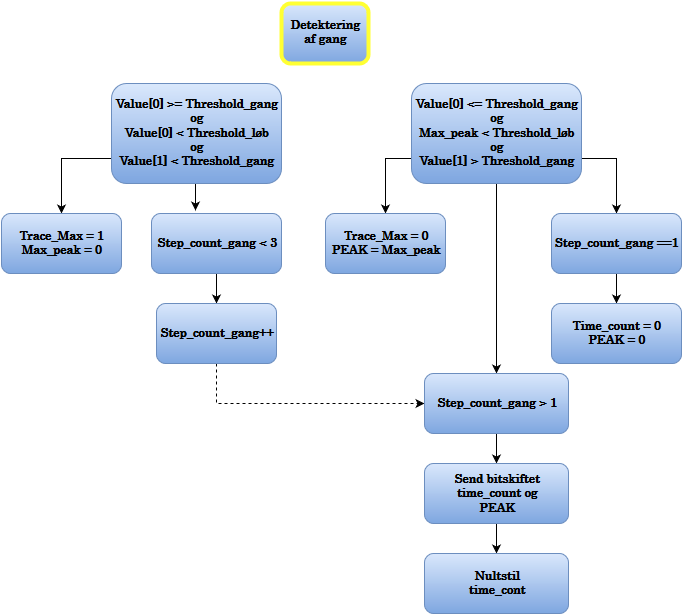

The diagram above was exported from draw.io. Its source (the exported page's mxGraphModel, read from the mxfile embedded in the PNG):
<mxGraphModel dx="1050" dy="555" grid="1" gridSize="10" guides="1" tooltips="1" connect="1" arrows="1" fold="1" page="1" pageScale="1" pageWidth="826" pageHeight="1169" background="#ffffff" math="0" shadow="0">
  <root>
    <mxCell id="0" />
    <mxCell id="1" parent="0" />
    <mxCell id="6146679e84868667-1" value="&lt;b&gt;Detektering &lt;br&gt;af gang&lt;br&gt;&lt;/b&gt;" style="rounded=1;whiteSpace=wrap;html=1;shadow=0;glass=0;comic=0;strokeColor=#FFFF33;strokeWidth=4;fillColor=#DAE8FC;gradientColor=#7EA6E0;fontFamily=century;fontSize=12;" vertex="1" parent="1">
      <mxGeometry x="360" y="40" width="87" height="60" as="geometry" />
    </mxCell>
    <mxCell id="6146679e84868667-6" style="edgeStyle=orthogonalEdgeStyle;rounded=0;html=1;exitX=0;exitY=0.75;endArrow=classic;endFill=1;jettySize=auto;orthogonalLoop=1;fontFamily=century;fontSize=12;" edge="1" parent="1" source="6146679e84868667-3" target="6146679e84868667-5">
      <mxGeometry relative="1" as="geometry" />
    </mxCell>
    <mxCell id="6146679e84868667-9" style="edgeStyle=orthogonalEdgeStyle;rounded=0;html=1;exitX=0.5;exitY=1;entryX=0.338;entryY=-0.05;entryPerimeter=0;endArrow=classic;endFill=1;jettySize=auto;orthogonalLoop=1;fontFamily=century;fontSize=12;" edge="1" parent="1" source="6146679e84868667-3" target="6146679e84868667-7">
      <mxGeometry relative="1" as="geometry" />
    </mxCell>
    <mxCell id="6146679e84868667-3" value="Value[0] &amp;gt;= Threshold_gang&lt;br&gt;og&lt;br&gt;Value[0] &amp;lt; Threshold_løb&lt;br&gt;og&lt;br&gt;Value[1] &amp;lt; Threshold_gang&lt;br&gt;" style="rounded=1;whiteSpace=wrap;html=1;shadow=0;glass=0;comic=0;strokeWidth=1;fontFamily=century;fontSize=12;plain-blue;fontStyle=1" vertex="1" parent="1">
      <mxGeometry x="190" y="120" width="170" height="100" as="geometry" />
    </mxCell>
    <mxCell id="6146679e84868667-5" value="&lt;b&gt;Trace_Max = 1&lt;br&gt;Max_peak = 0&lt;br&gt;&lt;/b&gt;" style="rounded=1;whiteSpace=wrap;html=1;shadow=0;glass=0;comic=0;strokeWidth=1;fontFamily=century;fontSize=12;plain-blue" vertex="1" parent="1">
      <mxGeometry x="80" y="250" width="120" height="60" as="geometry" />
    </mxCell>
    <mxCell id="6146679e84868667-11" style="edgeStyle=orthogonalEdgeStyle;rounded=0;html=1;exitX=0.5;exitY=1;entryX=0.5;entryY=0;endArrow=classic;endFill=1;jettySize=auto;orthogonalLoop=1;fontFamily=century;fontSize=12;" edge="1" parent="1" source="6146679e84868667-7" target="6146679e84868667-10">
      <mxGeometry relative="1" as="geometry" />
    </mxCell>
    <mxCell id="6146679e84868667-7" value="Step_count_gang &amp;lt; 3&lt;br&gt;" style="rounded=1;whiteSpace=wrap;html=1;shadow=0;glass=0;comic=0;strokeWidth=1;fontFamily=century;fontSize=12;fontStyle=1;plain-blue" vertex="1" parent="1">
      <mxGeometry x="230" y="250" width="130" height="60" as="geometry" />
    </mxCell>
    <mxCell id="6146679e84868667-29" style="edgeStyle=orthogonalEdgeStyle;rounded=0;html=0;exitX=0.5;exitY=1;entryX=0;entryY=0.5;endArrow=classic;endFill=1;jettySize=auto;orthogonalLoop=1;fontFamily=century;fontSize=12;dashed=1;" edge="1" parent="1" source="6146679e84868667-10" target="6146679e84868667-20">
      <mxGeometry relative="1" as="geometry" />
    </mxCell>
    <mxCell id="6146679e84868667-10" value="&lt;b&gt;Step_count_gang++&lt;/b&gt;" style="rounded=1;whiteSpace=wrap;html=1;shadow=0;glass=0;comic=0;strokeWidth=1;fontFamily=century;fontSize=12;plain-blue" vertex="1" parent="1">
      <mxGeometry x="235" y="340" width="120" height="60" as="geometry" />
    </mxCell>
    <mxCell id="6146679e84868667-18" style="edgeStyle=orthogonalEdgeStyle;rounded=0;html=1;exitX=1;exitY=0.75;entryX=0.5;entryY=0;endArrow=classic;endFill=1;jettySize=auto;orthogonalLoop=1;fontFamily=century;fontSize=12;" edge="1" parent="1" source="6146679e84868667-12" target="6146679e84868667-15">
      <mxGeometry relative="1" as="geometry" />
    </mxCell>
    <mxCell id="6146679e84868667-19" style="edgeStyle=orthogonalEdgeStyle;rounded=0;html=1;exitX=0;exitY=0.75;entryX=0.5;entryY=0;endArrow=classic;endFill=1;jettySize=auto;orthogonalLoop=1;fontFamily=century;fontSize=12;" edge="1" parent="1" source="6146679e84868667-12" target="6146679e84868667-13">
      <mxGeometry relative="1" as="geometry" />
    </mxCell>
    <mxCell id="6146679e84868667-24" style="edgeStyle=orthogonalEdgeStyle;rounded=0;html=0;exitX=0.5;exitY=1;endArrow=classic;endFill=1;jettySize=auto;orthogonalLoop=1;fontFamily=century;fontSize=12;entryX=0.5;entryY=0;" edge="1" parent="1" source="6146679e84868667-12" target="6146679e84868667-20">
      <mxGeometry relative="1" as="geometry">
        <mxPoint x="575" y="400" as="targetPoint" />
        <Array as="points" />
      </mxGeometry>
    </mxCell>
    <mxCell id="6146679e84868667-12" value="Value[0] &amp;lt;= Threshold_gang&lt;br&gt;og&lt;br&gt;Max_peak &amp;lt; Threshold_løb&lt;br&gt;og&lt;br&gt;Value[1] &amp;gt; Threshold_gang&lt;br&gt;" style="rounded=1;whiteSpace=wrap;html=1;shadow=0;glass=0;comic=0;strokeWidth=1;fontFamily=century;fontSize=12;plain-blue;fontStyle=1" vertex="1" parent="1">
      <mxGeometry x="490" y="120" width="170" height="100" as="geometry" />
    </mxCell>
    <mxCell id="6146679e84868667-13" value="&lt;b&gt;Trace_Max = 0&lt;br&gt;PEAK = Max_peak &lt;br&gt;&lt;/b&gt;" style="rounded=1;whiteSpace=wrap;html=1;shadow=0;glass=0;comic=0;strokeWidth=1;fontFamily=century;fontSize=12;plain-blue" vertex="1" parent="1">
      <mxGeometry x="404" y="250" width="120" height="60" as="geometry" />
    </mxCell>
    <mxCell id="6146679e84868667-17" style="edgeStyle=orthogonalEdgeStyle;rounded=0;html=1;entryX=0.5;entryY=0;endArrow=classic;endFill=1;jettySize=auto;orthogonalLoop=1;fontFamily=century;fontSize=12;" edge="1" parent="1" source="6146679e84868667-15" target="6146679e84868667-16">
      <mxGeometry relative="1" as="geometry" />
    </mxCell>
    <mxCell id="6146679e84868667-15" value="Step_count_gang ==1&lt;br&gt;" style="rounded=1;whiteSpace=wrap;html=1;shadow=0;glass=0;comic=0;strokeWidth=1;fontFamily=century;fontSize=12;plain-blue;fontStyle=1" vertex="1" parent="1">
      <mxGeometry x="630" y="250" width="130" height="60" as="geometry" />
    </mxCell>
    <mxCell id="6146679e84868667-16" value="Time_count = 0&lt;br&gt;PEAK = 0&lt;br&gt;" style="rounded=1;whiteSpace=wrap;html=1;shadow=0;glass=0;comic=0;strokeWidth=1;fontFamily=century;fontSize=12;plain-blue;fontStyle=1" vertex="1" parent="1">
      <mxGeometry x="630" y="340" width="130" height="60" as="geometry" />
    </mxCell>
    <mxCell id="6146679e84868667-26" style="edgeStyle=orthogonalEdgeStyle;rounded=0;html=0;exitX=0.5;exitY=1;entryX=0.5;entryY=0;endArrow=classic;endFill=1;jettySize=auto;orthogonalLoop=1;fontFamily=century;fontSize=12;" edge="1" parent="1" source="6146679e84868667-20" target="6146679e84868667-25">
      <mxGeometry relative="1" as="geometry" />
    </mxCell>
    <mxCell id="6146679e84868667-20" value="Step_count_gang &amp;gt; 1&lt;br&gt;" style="rounded=1;whiteSpace=wrap;html=1;shadow=0;glass=0;comic=0;strokeWidth=1;fontFamily=century;fontSize=12;plain-blue;fontStyle=1" vertex="1" parent="1">
      <mxGeometry x="503" y="410" width="144" height="60" as="geometry" />
    </mxCell>
    <mxCell id="6146679e84868667-28" style="edgeStyle=orthogonalEdgeStyle;rounded=0;html=0;exitX=0.5;exitY=1;entryX=0.5;entryY=0;endArrow=classic;endFill=1;jettySize=auto;orthogonalLoop=1;fontFamily=century;fontSize=12;" edge="1" parent="1" source="6146679e84868667-25" target="6146679e84868667-27">
      <mxGeometry relative="1" as="geometry" />
    </mxCell>
    <mxCell id="6146679e84868667-25" value="Send bitskiftet &lt;br&gt;time_count og&lt;br&gt;PEAK&lt;br&gt;" style="rounded=1;whiteSpace=wrap;html=1;shadow=0;glass=0;comic=0;strokeWidth=1;fontFamily=century;fontSize=12;plain-blue;fontStyle=1" vertex="1" parent="1">
      <mxGeometry x="503" y="500" width="144" height="60" as="geometry" />
    </mxCell>
    <mxCell id="6146679e84868667-27" value="Nultstil &lt;br&gt;time_cont" style="rounded=1;whiteSpace=wrap;html=1;shadow=0;glass=0;comic=0;strokeWidth=1;fontFamily=century;fontSize=12;plain-blue;fontStyle=1" vertex="1" parent="1">
      <mxGeometry x="503" y="590" width="144" height="60" as="geometry" />
    </mxCell>
  </root>
</mxGraphModel>